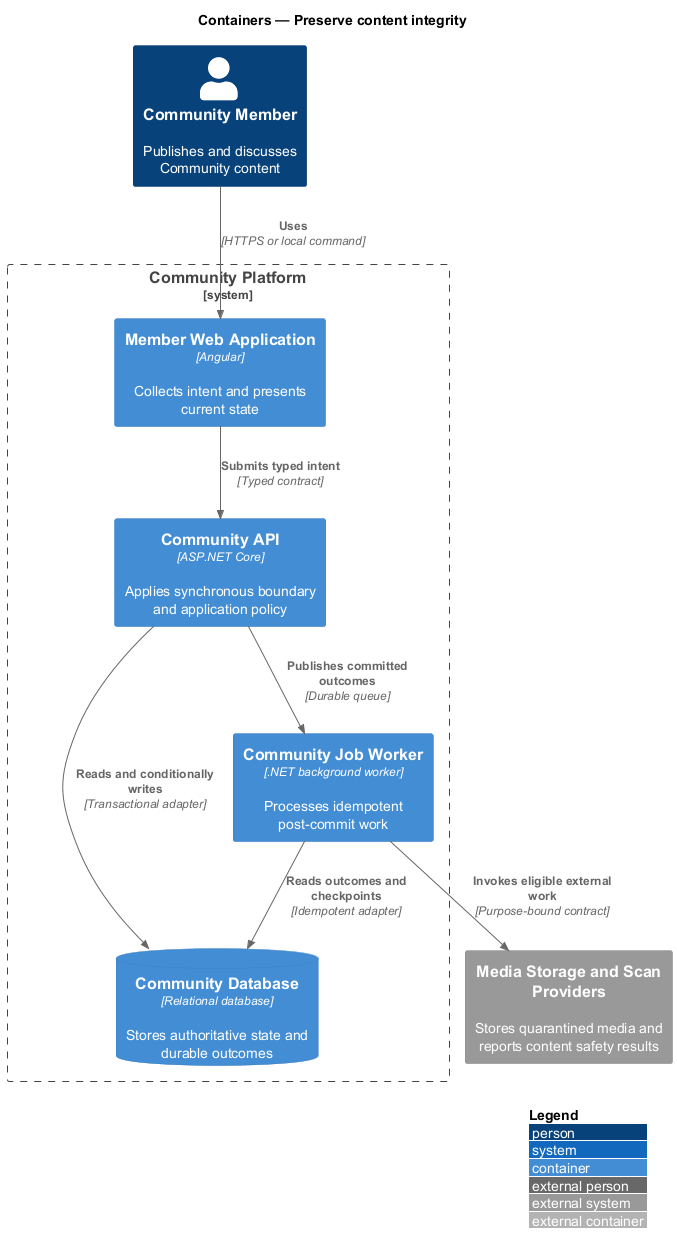

The diagram above was rendered by PlantUML. Its source (embedded in the PNG):
@startuml
!include <C4/C4_Container>
LAYOUT_WITH_LEGEND()
title Containers — Preserve content integrity

Person(actor, "Community Member", "Publishes and discusses Community content")
System_Ext(external, "Media Storage and Scan Providers", "Stores quarantined media and reports content safety results")
System_Boundary(system, "Community Platform") {
  Container(frontend, "Member Web Application", "Angular", "Collects intent and presents current state")
  Container(backend, "Community API", "ASP.NET Core", "Applies synchronous boundary and application policy")
  Container(worker, "Community Job Worker", ".NET background worker", "Processes idempotent post-commit work")
  ContainerDb(store, "Community Database", "Relational database", "Stores authoritative state and durable outcomes")
}

Rel(actor, frontend, "Uses", "HTTPS or local command")
Rel(frontend, backend, "Submits typed intent", "Typed contract")
Rel(backend, store, "Reads and conditionally writes", "Transactional adapter")
Rel(backend, worker, "Publishes committed outcomes", "Durable queue")
Rel(worker, store, "Reads outcomes and checkpoints", "Idempotent adapter")
Rel(worker, external, "Invokes eligible external work", "Purpose-bound contract")
@enduml